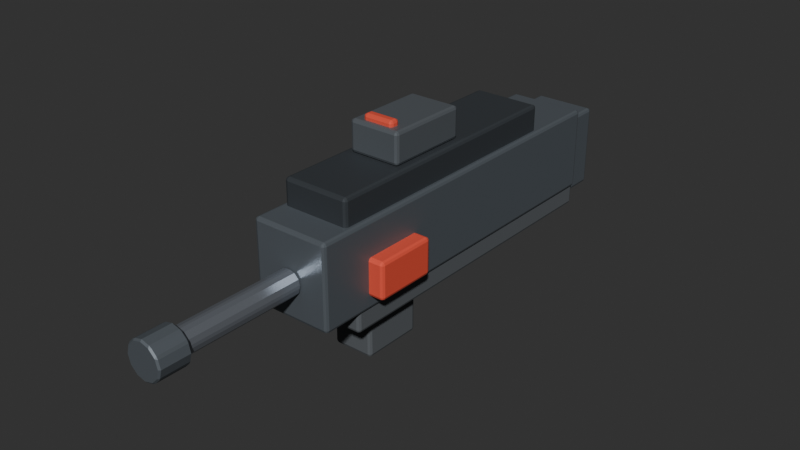 # Source: p90.blend  (saved by Blender 5.2.44; exported with 4.5.12 LTS)
import bpy
from mathutils import Matrix  # noqa: F401  (used for matrix-valued properties, if any)

bpy.ops.wm.read_factory_settings(use_empty=True)
scene = bpy.context.scene
scene.name = 'Scene'

# ---- collections
col_p90 = bpy.data.collections.new('P90'); scene.collection.children.link(col_p90)

# ---- materials (node trees are filled in below, after node groups)
mat_g_body = bpy.data.materials.new('G_Body')
mat_g_body.diffuse_color = (0.16, 0.18, 0.2, 1.0)
mat_g_polymer = bpy.data.materials.new('G_Polymer')
mat_g_polymer.diffuse_color = (0.12, 0.13, 0.14, 1.0)
mat_g_dark = bpy.data.materials.new('G_Dark')
mat_g_dark.diffuse_color = (0.08, 0.09, 0.1, 1.0)
mat_g_rail = bpy.data.materials.new('G_Rail')
mat_g_rail.diffuse_color = (0.2, 0.22, 0.24, 1.0)
mat_g_glow = bpy.data.materials.new('G_Glow')
mat_g_glow.diffuse_color = (0.85, 0.15, 0.1, 1.0)
mat_g_steel = bpy.data.materials.new('G_Steel')
mat_g_steel.diffuse_color = (0.42, 0.45, 0.5, 1.0)

# ---- material node trees
mat_g_body.use_nodes = True; mat_g_body.node_tree.nodes.clear()
_N = mat_g_body.node_tree.nodes; _L = mat_g_body.node_tree.links
n0 = _N.new('ShaderNodeBsdfPrincipled'); n0.name = 'Principled BSDF'; n0.location = (-200, 100)
n0.inputs[0].default_value = (0.16, 0.18, 0.2, 1.0)
n0.inputs[1].default_value = 0.4
n0.inputs[2].default_value = 0.45
n0.inputs[10].default_value = 0.005
n1 = _N.new('ShaderNodeOutputMaterial'); n1.name = 'Material Output'; n1.location = (200, 100)
_L.new(n0.outputs[0], n1.inputs[0])
n1.is_active_output = True
mat_g_polymer.use_nodes = True; mat_g_polymer.node_tree.nodes.clear()
_N = mat_g_polymer.node_tree.nodes; _L = mat_g_polymer.node_tree.links
n0 = _N.new('ShaderNodeBsdfPrincipled'); n0.name = 'Principled BSDF'; n0.location = (-200, 100)
n0.inputs[0].default_value = (0.12, 0.13, 0.14, 1.0)
n0.inputs[1].default_value = 0.05
n0.inputs[2].default_value = 0.75
n0.inputs[10].default_value = 0.005
n1 = _N.new('ShaderNodeOutputMaterial'); n1.name = 'Material Output'; n1.location = (200, 100)
_L.new(n0.outputs[0], n1.inputs[0])
n1.is_active_output = True
mat_g_dark.use_nodes = True; mat_g_dark.node_tree.nodes.clear()
_N = mat_g_dark.node_tree.nodes; _L = mat_g_dark.node_tree.links
n0 = _N.new('ShaderNodeBsdfPrincipled'); n0.name = 'Principled BSDF'; n0.location = (-200, 100)
n0.inputs[0].default_value = (0.08, 0.09, 0.1, 1.0)
n0.inputs[1].default_value = 0.4
n0.inputs[2].default_value = 0.55
n0.inputs[10].default_value = 0.005
n1 = _N.new('ShaderNodeOutputMaterial'); n1.name = 'Material Output'; n1.location = (200, 100)
_L.new(n0.outputs[0], n1.inputs[0])
n1.is_active_output = True
mat_g_rail.use_nodes = True; mat_g_rail.node_tree.nodes.clear()
_N = mat_g_rail.node_tree.nodes; _L = mat_g_rail.node_tree.links
n0 = _N.new('ShaderNodeBsdfPrincipled'); n0.name = 'Principled BSDF'; n0.location = (-200, 100)
n0.inputs[0].default_value = (0.2, 0.22, 0.24, 1.0)
n0.inputs[1].default_value = 0.5
n0.inputs[2].default_value = 0.4
n0.inputs[10].default_value = 0.005
n1 = _N.new('ShaderNodeOutputMaterial'); n1.name = 'Material Output'; n1.location = (200, 100)
_L.new(n0.outputs[0], n1.inputs[0])
n1.is_active_output = True
mat_g_glow.use_nodes = True; mat_g_glow.node_tree.nodes.clear()
_N = mat_g_glow.node_tree.nodes; _L = mat_g_glow.node_tree.links
n0 = _N.new('ShaderNodeBsdfPrincipled'); n0.name = 'Principled BSDF'; n0.location = (-200, 100)
n0.inputs[0].default_value = (0.85, 0.15, 0.1, 1.0)
n0.inputs[1].default_value = 0.2
n0.inputs[2].default_value = 0.4
n0.inputs[10].default_value = 0.005
n1 = _N.new('ShaderNodeOutputMaterial'); n1.name = 'Material Output'; n1.location = (200, 100)
_L.new(n0.outputs[0], n1.inputs[0])
n1.is_active_output = True
mat_g_steel.use_nodes = True; mat_g_steel.node_tree.nodes.clear()
_N = mat_g_steel.node_tree.nodes; _L = mat_g_steel.node_tree.links
n0 = _N.new('ShaderNodeBsdfPrincipled'); n0.name = 'Principled BSDF'; n0.location = (-200, 100)
n0.inputs[0].default_value = (0.42, 0.45, 0.5, 1.0)
n0.inputs[1].default_value = 0.75
n0.inputs[2].default_value = 0.28
n0.inputs[10].default_value = 0.005
n1 = _N.new('ShaderNodeOutputMaterial'); n1.name = 'Material Output'; n1.location = (200, 100)
_L.new(n0.outputs[0], n1.inputs[0])
n1.is_active_output = True

# ---- world
world_world = bpy.data.worlds.new('World'); scene.world = world_world
world_world.use_nodes = True; world_world.node_tree.nodes.clear()
_N = world_world.node_tree.nodes; _L = world_world.node_tree.links
n0 = _N.new('ShaderNodeOutputWorld'); n0.name = 'World Output'; n0.location = (200, 100)
n1 = _N.new('ShaderNodeBackground'); n1.name = 'Background'; n1.location = (-200, 100)
n1.inputs[0].default_value = (0.05088, 0.05088, 0.05088, 1.0)
_L.new(n1.outputs[0], n0.inputs[0])
n0.is_active_output = True
world_world.color = (0.018, 0.024, 0.032)
world_world.sun_shadow_jitter_overblur = 0.0

# ---- meshes
me_cube_134 = bpy.data.meshes.new('Cube.134')
me_cube_134.from_pydata([(-0.0375, -0.18, -0.04), (-0.0375, -0.18, 0.04), (-0.0375, 0.18, -0.04), (-0.0375, 0.18, 0.04), (0.0375, -0.18, -0.04), (0.0375, -0.18, 0.04), (0.0375, 0.18, -0.04), (0.0375, 0.18, 0.04)], [], [(0, 1, 3, 2), (2, 3, 7, 6), (6, 7, 5, 4), (4, 5, 1, 0), (2, 6, 4, 0), (7, 3, 1, 5)])
_uv = me_cube_134.uv_layers.new(name='UVMap')
_uv.uv.foreach_set('vector', [0.375, 0.0, 0.625, 0.0, 0.625, 0.25, 0.375, 0.25, 0.375, 0.25, 0.625, 0.25, 0.625, 0.5, 0.375, 0.5, 0.375, 0.5, 0.625, 0.5, 0.625, 0.75, 0.375, 0.75, 0.375, 0.75, 0.625, 0.75, 0.625, 1.0, 0.375, 1.0, 0.125, 0.5, 0.375, 0.5, 0.375, 0.75, 0.125, 0.75, 0.625, 0.5, 0.875, 0.5, 0.875, 0.75, 0.625, 0.75])
me_cube_134.materials.append(mat_g_body)
me_cube_134.update()
me_cube_135 = bpy.data.meshes.new('Cube.135')
me_cube_135.from_pydata([(-0.035, -0.16, -0.03), (-0.035, -0.16, 0.03), (-0.035, 0.16, -0.03), (-0.035, 0.16, 0.03), (0.035, -0.16, -0.03), (0.035, -0.16, 0.03), (0.035, 0.16, -0.03), (0.035, 0.16, 0.03)], [], [(0, 1, 3, 2), (2, 3, 7, 6), (6, 7, 5, 4), (4, 5, 1, 0), (2, 6, 4, 0), (7, 3, 1, 5)])
_uv = me_cube_135.uv_layers.new(name='UVMap')
_uv.uv.foreach_set('vector', [0.375, 0.0, 0.625, 0.0, 0.625, 0.25, 0.375, 0.25, 0.375, 0.25, 0.625, 0.25, 0.625, 0.5, 0.375, 0.5, 0.375, 0.5, 0.625, 0.5, 0.625, 0.75, 0.375, 0.75, 0.375, 0.75, 0.625, 0.75, 0.625, 1.0, 0.375, 1.0, 0.125, 0.5, 0.375, 0.5, 0.375, 0.75, 0.125, 0.75, 0.625, 0.5, 0.875, 0.5, 0.875, 0.75, 0.625, 0.75])
me_cube_135.materials.append(mat_g_polymer)
me_cube_135.update()
me_cube_136 = bpy.data.meshes.new('Cube.136')
me_cube_136.from_pydata([(-0.0325, -0.13, -0.015), (-0.0325, -0.13, 0.015), (-0.0325, 0.13, -0.015), (-0.0325, 0.13, 0.015), (0.0325, -0.13, -0.015), (0.0325, -0.13, 0.015), (0.0325, 0.13, -0.015), (0.0325, 0.13, 0.015)], [], [(0, 1, 3, 2), (2, 3, 7, 6), (6, 7, 5, 4), (4, 5, 1, 0), (2, 6, 4, 0), (7, 3, 1, 5)])
_uv = me_cube_136.uv_layers.new(name='UVMap')
_uv.uv.foreach_set('vector', [0.375, 0.0, 0.625, 0.0, 0.625, 0.25, 0.375, 0.25, 0.375, 0.25, 0.625, 0.25, 0.625, 0.5, 0.375, 0.5, 0.375, 0.5, 0.625, 0.5, 0.625, 0.75, 0.375, 0.75, 0.375, 0.75, 0.625, 0.75, 0.625, 1.0, 0.375, 1.0, 0.125, 0.5, 0.375, 0.5, 0.375, 0.75, 0.125, 0.75, 0.625, 0.5, 0.875, 0.5, 0.875, 0.75, 0.625, 0.75])
me_cube_136.materials.append(mat_g_dark)
me_cube_136.update()
me_cube_137 = bpy.data.meshes.new('Cube.137')
me_cube_137.from_pydata([(-0.025, -0.04, -0.015), (-0.025, -0.04, 0.015), (-0.025, 0.04, -0.015), (-0.025, 0.04, 0.015), (0.025, -0.04, -0.015), (0.025, -0.04, 0.015), (0.025, 0.04, -0.015), (0.025, 0.04, 0.015)], [], [(0, 1, 3, 2), (2, 3, 7, 6), (6, 7, 5, 4), (4, 5, 1, 0), (2, 6, 4, 0), (7, 3, 1, 5)])
_uv = me_cube_137.uv_layers.new(name='UVMap')
_uv.uv.foreach_set('vector', [0.375, 0.0, 0.625, 0.0, 0.625, 0.25, 0.375, 0.25, 0.375, 0.25, 0.625, 0.25, 0.625, 0.5, 0.375, 0.5, 0.375, 0.5, 0.625, 0.5, 0.625, 0.75, 0.375, 0.75, 0.375, 0.75, 0.625, 0.75, 0.625, 1.0, 0.375, 1.0, 0.125, 0.5, 0.375, 0.5, 0.375, 0.75, 0.125, 0.75, 0.625, 0.5, 0.875, 0.5, 0.875, 0.75, 0.625, 0.75])
me_cube_137.materials.append(mat_g_rail)
me_cube_137.update()
me_cube_138 = bpy.data.meshes.new('Cube.138')
me_cube_138.from_pydata([(-0.015, -0.005, -0.0125), (-0.015, -0.005, 0.0125), (-0.015, 0.005, -0.0125), (-0.015, 0.005, 0.0125), (0.015, -0.005, -0.0125), (0.015, -0.005, 0.0125), (0.015, 0.005, -0.0125), (0.015, 0.005, 0.0125)], [], [(0, 1, 3, 2), (2, 3, 7, 6), (6, 7, 5, 4), (4, 5, 1, 0), (2, 6, 4, 0), (7, 3, 1, 5)])
_uv = me_cube_138.uv_layers.new(name='UVMap')
_uv.uv.foreach_set('vector', [0.375, 0.0, 0.625, 0.0, 0.625, 0.25, 0.375, 0.25, 0.375, 0.25, 0.625, 0.25, 0.625, 0.5, 0.375, 0.5, 0.375, 0.5, 0.625, 0.5, 0.625, 0.75, 0.375, 0.75, 0.375, 0.75, 0.625, 0.75, 0.625, 1.0, 0.375, 1.0, 0.125, 0.5, 0.375, 0.5, 0.375, 0.75, 0.125, 0.75, 0.625, 0.5, 0.875, 0.5, 0.875, 0.75, 0.625, 0.75])
me_cube_138.materials.append(mat_g_glow)
me_cube_138.update()
me_cylinder_044 = bpy.data.meshes.new('Cylinder.044')
me_cylinder_044.from_pydata([(0.0, 0.012, -0.06), (0.0, 0.012, 0.06), (0.006, 0.01039, -0.06), (0.006, 0.01039, 0.06), (0.01039, 0.006, -0.06), (0.01039, 0.006, 0.06), (0.012, 0.0, -0.06), (0.012, 0.0, 0.06), (0.01039, -0.006, -0.06), (0.01039, -0.006, 0.06), (0.006, -0.01039, -0.06), (0.006, -0.01039, 0.06), (0.0, -0.012, -0.06), (0.0, -0.012, 0.06), (-0.006, -0.01039, -0.06), (-0.006, -0.01039, 0.06), (-0.01039, -0.006, -0.06), (-0.01039, -0.006, 0.06), (-0.012, 0.0, -0.06), (-0.012, 0.0, 0.06), (-0.01039, 0.006, -0.06), (-0.01039, 0.006, 0.06), (-0.006, 0.01039, -0.06), (-0.006, 0.01039, 0.06)], [], [(0, 1, 3, 2), (2, 3, 5, 4), (4, 5, 7, 6), (6, 7, 9, 8), (8, 9, 11, 10), (10, 11, 13, 12), (12, 13, 15, 14), (14, 15, 17, 16), (16, 17, 19, 18), (18, 19, 21, 20), (3, 1, 23, 21, 19, 17, 15, 13, 11, 9, 7, 5), (20, 21, 23, 22), (22, 23, 1, 0), (0, 2, 4, 6, 8, 10, 12, 14, 16, 18, 20, 22)])
_uv = me_cylinder_044.uv_layers.new(name='UVMap')
_uv.uv.foreach_set('vector', [1.0, 0.5, 1.0, 1.0, 0.9167, 1.0, 0.9167, 0.5, 0.9167, 0.5, 0.9167, 1.0, 0.8333, 1.0, 0.8333, 0.5, 0.8333, 0.5, 0.8333, 1.0, 0.75, 1.0, 0.75, 0.5, 0.75, 0.5, 0.75, 1.0, 0.6667, 1.0, 0.6667, 0.5, 0.6667, 0.5, 0.6667, 1.0, 0.5833, 1.0, 0.5833, 0.5, 0.5833, 0.5, 0.5833, 1.0, 0.5, 1.0, 0.5, 0.5, 0.5, 0.5, 0.5, 1.0, 0.4167, 1.0, 0.4167, 0.5, 0.4167, 0.5, 0.4167, 1.0, 0.3333, 1.0, 0.3333, 0.5, 0.3333, 0.5, 0.3333, 1.0, 0.25, 1.0, 0.25, 0.5, 0.25, 0.5, 0.25, 1.0, 0.1667, 1.0, 0.1667, 0.5, 0.37, 0.4578, 0.25, 0.49, 0.13, 0.4578, 0.04215, 0.37, 0.01, 0.25, 0.04215, 0.13, 0.13, 0.04215, 0.25, 0.01, 0.37, 0.04215, 0.4578, 0.13, 0.49, 0.25, 0.4578, 0.37, 0.1667, 0.5, 0.1667, 1.0, 0.08333, 1.0, 0.08333, 0.5, 0.08333, 0.5, 0.08333, 1.0, 7.451e-08, 1.0, 7.451e-08, 0.5, 0.75, 0.49, 0.87, 0.4578, 0.9578, 0.37, 0.99, 0.25, 0.9578, 0.13, 0.87, 0.04215, 0.75, 0.01, 0.63, 0.04215, 0.5422, 0.13, 0.51, 0.25, 0.5422, 0.37, 0.63, 0.4578])
me_cylinder_044.materials.append(mat_g_steel)
me_cylinder_044.update()
me_cylinder_045 = bpy.data.meshes.new('Cylinder.045')
me_cylinder_045.from_pydata([(0.0, 0.018, -0.015), (0.0, 0.018, 0.015), (0.009, 0.01559, -0.015), (0.009, 0.01559, 0.015), (0.01559, 0.009, -0.015), (0.01559, 0.009, 0.015), (0.018, 0.0, -0.015), (0.018, 0.0, 0.015), (0.01559, -0.009, -0.015), (0.01559, -0.009, 0.015), (0.009, -0.01559, -0.015), (0.009, -0.01559, 0.015), (0.0, -0.018, -0.015), (0.0, -0.018, 0.015), (-0.009, -0.01559, -0.015), (-0.009, -0.01559, 0.015), (-0.01559, -0.009, -0.015), (-0.01559, -0.009, 0.015), (-0.018, 0.0, -0.015), (-0.018, 0.0, 0.015), (-0.01559, 0.009, -0.015), (-0.01559, 0.009, 0.015), (-0.009, 0.01559, -0.015), (-0.009, 0.01559, 0.015)], [], [(0, 1, 3, 2), (2, 3, 5, 4), (4, 5, 7, 6), (6, 7, 9, 8), (8, 9, 11, 10), (10, 11, 13, 12), (12, 13, 15, 14), (14, 15, 17, 16), (16, 17, 19, 18), (18, 19, 21, 20), (3, 1, 23, 21, 19, 17, 15, 13, 11, 9, 7, 5), (20, 21, 23, 22), (22, 23, 1, 0), (0, 2, 4, 6, 8, 10, 12, 14, 16, 18, 20, 22)])
_uv = me_cylinder_045.uv_layers.new(name='UVMap')
_uv.uv.foreach_set('vector', [1.0, 0.5, 1.0, 1.0, 0.9167, 1.0, 0.9167, 0.5, 0.9167, 0.5, 0.9167, 1.0, 0.8333, 1.0, 0.8333, 0.5, 0.8333, 0.5, 0.8333, 1.0, 0.75, 1.0, 0.75, 0.5, 0.75, 0.5, 0.75, 1.0, 0.6667, 1.0, 0.6667, 0.5, 0.6667, 0.5, 0.6667, 1.0, 0.5833, 1.0, 0.5833, 0.5, 0.5833, 0.5, 0.5833, 1.0, 0.5, 1.0, 0.5, 0.5, 0.5, 0.5, 0.5, 1.0, 0.4167, 1.0, 0.4167, 0.5, 0.4167, 0.5, 0.4167, 1.0, 0.3333, 1.0, 0.3333, 0.5, 0.3333, 0.5, 0.3333, 1.0, 0.25, 1.0, 0.25, 0.5, 0.25, 0.5, 0.25, 1.0, 0.1667, 1.0, 0.1667, 0.5, 0.37, 0.4578, 0.25, 0.49, 0.13, 0.4578, 0.04215, 0.37, 0.01, 0.25, 0.04215, 0.13, 0.13, 0.04215, 0.25, 0.01, 0.37, 0.04215, 0.4578, 0.13, 0.49, 0.25, 0.4578, 0.37, 0.1667, 0.5, 0.1667, 1.0, 0.08333, 1.0, 0.08333, 0.5, 0.08333, 0.5, 0.08333, 1.0, 7.451e-08, 1.0, 7.451e-08, 0.5, 0.75, 0.49, 0.87, 0.4578, 0.9578, 0.37, 0.99, 0.25, 0.9578, 0.13, 0.87, 0.04215, 0.75, 0.01, 0.63, 0.04215, 0.5422, 0.13, 0.51, 0.25, 0.5422, 0.37, 0.63, 0.4578])
me_cylinder_045.materials.append(mat_g_body)
me_cylinder_045.update()
me_cube_139 = bpy.data.meshes.new('Cube.139')
me_cube_139.from_pydata([(-0.02, -0.03, -0.03), (-0.02, -0.03, 0.03), (-0.02, 0.03, -0.03), (-0.02, 0.03, 0.03), (0.02, -0.03, -0.03), (0.02, -0.03, 0.03), (0.02, 0.03, -0.03), (0.02, 0.03, 0.03)], [], [(0, 1, 3, 2), (2, 3, 7, 6), (6, 7, 5, 4), (4, 5, 1, 0), (2, 6, 4, 0), (7, 3, 1, 5)])
_uv = me_cube_139.uv_layers.new(name='UVMap')
_uv.uv.foreach_set('vector', [0.375, 0.0, 0.625, 0.0, 0.625, 0.25, 0.375, 0.25, 0.375, 0.25, 0.625, 0.25, 0.625, 0.5, 0.375, 0.5, 0.375, 0.5, 0.625, 0.5, 0.625, 0.75, 0.375, 0.75, 0.375, 0.75, 0.625, 0.75, 0.625, 1.0, 0.375, 1.0, 0.125, 0.5, 0.375, 0.5, 0.375, 0.75, 0.125, 0.75, 0.625, 0.5, 0.875, 0.5, 0.875, 0.75, 0.625, 0.75])
me_cube_139.materials.append(mat_g_polymer)
me_cube_139.update()
me_cube_140 = bpy.data.meshes.new('Cube.140')
me_cube_140.from_pydata([(-0.03, -0.015, -0.04), (-0.03, -0.015, 0.04), (-0.03, 0.015, -0.04), (-0.03, 0.015, 0.04), (0.03, -0.015, -0.04), (0.03, -0.015, 0.04), (0.03, 0.015, -0.04), (0.03, 0.015, 0.04)], [], [(0, 1, 3, 2), (2, 3, 7, 6), (6, 7, 5, 4), (4, 5, 1, 0), (2, 6, 4, 0), (7, 3, 1, 5)])
_uv = me_cube_140.uv_layers.new(name='UVMap')
_uv.uv.foreach_set('vector', [0.375, 0.0, 0.625, 0.0, 0.625, 0.25, 0.375, 0.25, 0.375, 0.25, 0.625, 0.25, 0.625, 0.5, 0.375, 0.5, 0.375, 0.5, 0.625, 0.5, 0.625, 0.75, 0.375, 0.75, 0.375, 0.75, 0.625, 0.75, 0.625, 1.0, 0.375, 1.0, 0.125, 0.5, 0.375, 0.5, 0.375, 0.75, 0.125, 0.75, 0.625, 0.5, 0.875, 0.5, 0.875, 0.75, 0.625, 0.75])
me_cube_140.materials.append(mat_g_body)
me_cube_140.update()
me_cube_141 = bpy.data.meshes.new('Cube.141')
me_cube_141.from_pydata([(-0.01, -0.03, -0.0175), (-0.01, -0.03, 0.0175), (-0.01, 0.03, -0.0175), (-0.01, 0.03, 0.0175), (0.01, -0.03, -0.0175), (0.01, -0.03, 0.0175), (0.01, 0.03, -0.0175), (0.01, 0.03, 0.0175)], [], [(0, 1, 3, 2), (2, 3, 7, 6), (6, 7, 5, 4), (4, 5, 1, 0), (2, 6, 4, 0), (7, 3, 1, 5)])
_uv = me_cube_141.uv_layers.new(name='UVMap')
_uv.uv.foreach_set('vector', [0.375, 0.0, 0.625, 0.0, 0.625, 0.25, 0.375, 0.25, 0.375, 0.25, 0.625, 0.25, 0.625, 0.5, 0.375, 0.5, 0.375, 0.5, 0.625, 0.5, 0.625, 0.75, 0.375, 0.75, 0.375, 0.75, 0.625, 0.75, 0.625, 1.0, 0.375, 1.0, 0.125, 0.5, 0.375, 0.5, 0.375, 0.75, 0.125, 0.75, 0.625, 0.5, 0.875, 0.5, 0.875, 0.75, 0.625, 0.75])
me_cube_141.materials.append(mat_g_glow)
me_cube_141.update()

# ---- objects
ob_p90_root = bpy.data.objects.new('P90_Root', None)
ob_body = bpy.data.objects.new('Body', me_cube_134)
ob_shell = bpy.data.objects.new('Shell', me_cube_135)
ob_topmag = bpy.data.objects.new('TopMag', me_cube_136)
ob_sight = bpy.data.objects.new('Sight', me_cube_137)
ob_reticle = bpy.data.objects.new('Reticle', me_cube_138)
ob_barrel = bpy.data.objects.new('Barrel', me_cylinder_044)
ob_muzzle = bpy.data.objects.new('Muzzle', me_cylinder_045)
ob_foregrip = bpy.data.objects.new('Foregrip', me_cube_139)
ob_backplate = bpy.data.objects.new('Backplate', me_cube_140)
ob_ejection = bpy.data.objects.new('Ejection', me_cube_141)

# ---- transforms, parenting, visibility, modifiers, constraints
ob_p90_root.location = (0.0, 0.0, 0.0)
ob_p90_root.empty_display_size = 0.03
ob_body.parent = ob_p90_root
ob_body.location = (0.0, -0.02, 0.02)
_m = ob_body.modifiers.new('Bevel', 'BEVEL')
_m.width = 0.003
_m.width_pct = 0.003
_m.segments = 2
ob_shell.parent = ob_p90_root
ob_shell.location = (0.0, 0.0, -0.01)
_m = ob_shell.modifiers.new('Bevel', 'BEVEL')
_m.width = 0.003
_m.width_pct = 0.003
_m.segments = 2
ob_topmag.parent = ob_p90_root
ob_topmag.location = (0.0, -0.04, 0.07)
_m = ob_topmag.modifiers.new('Bevel', 'BEVEL')
_m.width = 0.003
_m.width_pct = 0.003
_m.segments = 2
ob_sight.parent = ob_p90_root
ob_sight.location = (0.0, -0.06, 0.1)
_m = ob_sight.modifiers.new('Bevel', 'BEVEL')
_m.width = 0.003
_m.width_pct = 0.003
_m.segments = 2
ob_reticle.parent = ob_p90_root
ob_reticle.location = (0.0, -0.09, 0.108)
_m = ob_reticle.modifiers.new('Bevel', 'BEVEL')
_m.width = 0.0028
_m.width_pct = 0.0028
_m.segments = 2
ob_barrel.parent = ob_p90_root
ob_barrel.location = (0.0, -0.26, 0.015)
ob_barrel.rotation_euler = (1.571, 0.0, 0.0)
_m = ob_barrel.modifiers.new('Bevel', 'BEVEL')
_m.width = 0.0015
_m.width_pct = 0.0015
ob_muzzle.parent = ob_p90_root
ob_muzzle.location = (0.0, -0.33, 0.015)
ob_muzzle.rotation_euler = (1.571, 0.0, 0.0)
_m = ob_muzzle.modifiers.new('Bevel', 'BEVEL')
_m.width = 0.0015
_m.width_pct = 0.0015
ob_foregrip.parent = ob_p90_root
ob_foregrip.location = (0.0, -0.1, -0.055)
_m = ob_foregrip.modifiers.new('Bevel', 'BEVEL')
_m.width = 0.003
_m.width_pct = 0.003
_m.segments = 2
ob_backplate.parent = ob_p90_root
ob_backplate.location = (0.0, 0.18, 0.01)
_m = ob_backplate.modifiers.new('Bevel', 'BEVEL')
_m.width = 0.003
_m.width_pct = 0.003
_m.segments = 2
ob_ejection.parent = ob_p90_root
ob_ejection.location = (0.042, -0.12, 0.01)
_m = ob_ejection.modifiers.new('Bevel', 'BEVEL')
_m.width = 0.003
_m.width_pct = 0.003
_m.segments = 2

# ---- collection membership
col_p90.objects.link(ob_p90_root)
col_p90.objects.link(ob_body)
col_p90.objects.link(ob_shell)
col_p90.objects.link(ob_topmag)
col_p90.objects.link(ob_sight)
col_p90.objects.link(ob_reticle)
col_p90.objects.link(ob_barrel)
col_p90.objects.link(ob_muzzle)
col_p90.objects.link(ob_foregrip)
col_p90.objects.link(ob_backplate)
col_p90.objects.link(ob_ejection)

# ---- scene / render settings (as saved in the file)
scene.frame_start = 1; scene.frame_end = 250; scene.frame_set(1)
scene.render.engine = 'BLENDER_EEVEE_NEXT'
scene.render.bake_bias = 0.0
scene.render.bake_samples = 0
scene.render.compositor_device = 'GPU'
scene.eevee.use_volume_custom_range = False
scene.eevee.fast_gi_thickness_near = 0.1
scene.eevee.fast_gi_thickness_far = 0.0
scene.eevee.ray_tracing_options.screen_trace_thickness = 0.1
scene.view_settings.look = 'AgX - Medium High Contrast'
bpy.context.view_layer.update()

# ---- added for rendering (the .blend has no active camera and no usable light): camera, sun
cam_auto = bpy.data.cameras.new('AutoCamera')
cam_auto.lens = 50.0
cam_auto.sensor_width = 36.0
cam_auto.clip_end = 1000.0
ob_auto_camera = bpy.data.objects.new('AutoCamera', cam_auto)
scene.collection.objects.link(ob_auto_camera)
ob_auto_camera.location = (0.548202, -0.724143, 0.450512)
ob_auto_camera.rotation_euler = (1.09748, -7.21219e-08, 0.694738)
scene.camera = ob_auto_camera
light_auto_sun = bpy.data.lights.new('AutoSun', 'SUN')
light_auto_sun.energy = 3.0
light_auto_sun.angle = 0.0523599
ob_auto_sun = bpy.data.objects.new('AutoSun', light_auto_sun)
scene.collection.objects.link(ob_auto_sun)
ob_auto_sun.rotation_euler = (0.872665, 0.174533, 0.523599)
bpy.context.view_layer.update()

